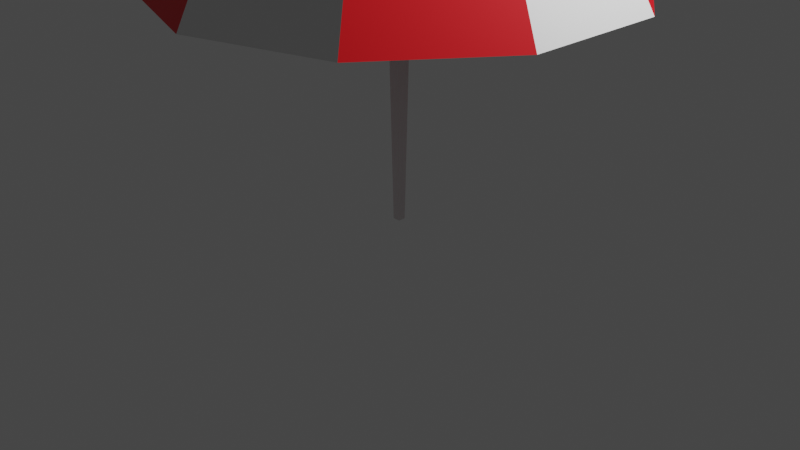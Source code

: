 # Source: umbrella.blend  (saved by Blender 2.93.21; exported with 4.5.12 LTS)
import bpy
from mathutils import Matrix  # noqa: F401  (used for matrix-valued properties, if any)

bpy.ops.wm.read_factory_settings(use_empty=True)
scene = bpy.context.scene
scene.name = 'Scene'

# ---- collections
col_collection = bpy.data.collections.new('Collection'); scene.collection.children.link(col_collection)

# ---- materials (node trees are filled in below, after node groups)
mat_red = bpy.data.materials.new('red')
mat_red.use_transparent_shadow = False
mat_white = bpy.data.materials.new('white')
mat_white.use_transparent_shadow = False
mat_pole = bpy.data.materials.new('pole')
mat_pole.use_transparent_shadow = False

# ---- material node trees
mat_red.use_nodes = True; mat_red.node_tree.nodes.clear()
_N = mat_red.node_tree.nodes; _L = mat_red.node_tree.links
n0 = _N.new('ShaderNodeBsdfPrincipled'); n0.name = 'Principled BSDF'; n0.location = (10, 300)
n0.distribution = 'GGX'
n0.subsurface_method = 'BURLEY'
n0.inputs[0].default_value = (0.8, 0.0, 0.00631, 1.0)
n0.inputs[3].default_value = 1.45
n0.inputs[27].default_value = (0.0, 0.0, 0.0, 1.0)
n0.inputs[28].default_value = 1.0
n1 = _N.new('ShaderNodeOutputMaterial'); n1.name = 'Material Output'; n1.location = (300, 300)
_L.new(n0.outputs[0], n1.inputs[0])
n1.is_active_output = True
mat_white.use_nodes = True; mat_white.node_tree.nodes.clear()
_N = mat_white.node_tree.nodes; _L = mat_white.node_tree.links
n0 = _N.new('ShaderNodeBsdfPrincipled'); n0.name = 'Principled BSDF'; n0.location = (10, 300)
n0.distribution = 'GGX'
n0.subsurface_method = 'BURLEY'
n0.inputs[3].default_value = 1.45
n0.inputs[27].default_value = (0.0, 0.0, 0.0, 1.0)
n0.inputs[28].default_value = 1.0
n1 = _N.new('ShaderNodeOutputMaterial'); n1.name = 'Material Output'; n1.location = (300, 300)
_L.new(n0.outputs[0], n1.inputs[0])
n1.is_active_output = True
mat_pole.use_nodes = True; mat_pole.node_tree.nodes.clear()
_N = mat_pole.node_tree.nodes; _L = mat_pole.node_tree.links
n0 = _N.new('ShaderNodeBsdfPrincipled'); n0.name = 'Principled BSDF'; n0.location = (10, 300)
n0.distribution = 'GGX'
n0.subsurface_method = 'BURLEY'
n0.inputs[0].default_value = (0.8, 0.7535, 0.7621, 1.0)
n0.inputs[3].default_value = 1.45
n0.inputs[27].default_value = (0.0, 0.0, 0.0, 1.0)
n0.inputs[28].default_value = 1.0
n1 = _N.new('ShaderNodeOutputMaterial'); n1.name = 'Material Output'; n1.location = (300, 300)
_L.new(n0.outputs[0], n1.inputs[0])
n1.is_active_output = True

# ---- world
world_world = bpy.data.worlds.new('World'); scene.world = world_world
world_world.use_nodes = True; world_world.node_tree.nodes.clear()
_N = world_world.node_tree.nodes; _L = world_world.node_tree.links
n0 = _N.new('ShaderNodeOutputWorld'); n0.name = 'World Output'; n0.location = (300, 300)
n1 = _N.new('ShaderNodeBackground'); n1.name = 'Background'; n1.location = (10, 300)
n1.inputs[0].default_value = (0.05088, 0.05088, 0.05088, 1.0)
_L.new(n1.outputs[0], n0.inputs[0])
n0.is_active_output = True
world_world.color = (0.05088, 0.05088, 0.05088)
world_world.use_sun_shadow = False
world_world.sun_shadow_jitter_overblur = 0.0

# ---- cameras
cam_camera = bpy.data.cameras.new('Camera')
cam_camera.clip_end = 100.0
cam_camera.ortho_scale = 7.314

# ---- lights
light_light = bpy.data.lights.new('Light', 'POINT')
light_light.transmission_factor = 0.0
light_light.energy = 1000.0
light_light.shadow_soft_size = 0.1
light_light.shadow_maximum_resolution = 0.006
light_light.use_absolute_resolution = True

# ---- meshes
me_sphere = bpy.data.meshes.new('Sphere')
me_sphere.from_pydata([(0.2978, 0.4098, 1.374), (0.5841, 0.8039, 1.226), (0.848, 1.167, 0.986), (1.079, 1.485, 0.6631), (1.269, 1.747, 0.2696), (1.41, 1.941, -0.1793), (0.4818, 0.1565, 1.374), (0.9451, 0.3071, 1.226), (1.372, 0.4458, 0.986), (1.746, 0.5674, 0.6631), (2.053, 0.6672, 0.2696), (2.282, 0.7413, -0.1793), (0.4818, -0.1565, 1.374), (0.9451, -0.3071, 1.226), (1.372, -0.4458, 0.986), (1.746, -0.5674, 0.6631), (2.053, -0.6672, 0.2696), (2.282, -0.7413, -0.1793), (0.2978, -0.4098, 1.374), (0.5841, -0.8039, 1.226), (0.848, -1.167, 0.986), (1.079, -1.485, 0.6631), (1.269, -1.747, 0.2696), (1.41, -1.941, -0.1793), (6.35e-09, -0.5066, 1.374), (6.439e-08, -0.9937, 1.226), (-5.169e-08, -1.443, 0.986), (3.352e-07, -1.836, 0.6631), (1.031e-07, -2.159, 0.2696), (1.805e-07, -2.399, -0.1793), (-0.2978, -0.4098, 1.374), (-0.5841, -0.8039, 1.226), (-0.848, -1.167, 0.986), (-1.079, -1.485, 0.6631), (-1.269, -1.747, 0.2696), (-1.41, -1.941, -0.1793), (-0.4818, -0.1565, 1.374), (-0.9451, -0.3071, 1.226), (-1.372, -0.4458, 0.986), (-1.746, -0.5674, 0.6631), (-2.053, -0.6672, 0.2696), (-2.282, -0.7413, -0.1793), (-2.462e-07, -7.196e-09, 1.424), (-0.4818, 0.1565, 1.374), (-0.9451, 0.3071, 1.226), (-1.372, 0.4458, 0.986), (-1.746, 0.5674, 0.6631), (-2.053, 0.6672, 0.2696), (-2.282, 0.7413, -0.1793), (-0.2978, 0.4098, 1.374), (-0.5841, 0.8039, 1.226), (-0.848, 1.167, 0.986), (-1.079, 1.485, 0.6631), (-1.269, 1.747, 0.2696), (-1.41, 1.941, -0.1793), (-1.097e-07, 0.5066, 1.374), (-2.065e-07, 0.9937, 1.226), (-2.065e-07, 1.443, 0.986), (-2.839e-07, 1.836, 0.6631), (-1.291e-07, 2.159, 0.2696), (-5.16e-07, 2.399, -0.1793), (0.03935, 0.03935, -2.591), (0.1002, -0.1002, 1.423), (0.03935, -0.03935, -2.591), (-0.1002, 0.1002, 1.423), (-0.03935, 0.03935, -2.591), (-0.1002, -0.1002, 1.423), (-0.03935, -0.03935, -2.591), (0.0, 0.0, 1.577), (0.1002, 0.1002, 1.423)], [], [(56, 55, 0, 1), (57, 56, 1, 2), (58, 57, 2, 3), (59, 58, 3, 4), (60, 59, 4, 5), (55, 42, 0), (0, 42, 6), (1, 0, 6, 7), (2, 1, 7, 8), (3, 2, 8, 9), (4, 3, 9, 10), (5, 4, 10, 11), (10, 9, 15, 16), (11, 10, 16, 17), (6, 42, 12), (7, 6, 12, 13), (8, 7, 13, 14), (9, 8, 14, 15), (13, 12, 18, 19), (14, 13, 19, 20), (15, 14, 20, 21), (16, 15, 21, 22), (17, 16, 22, 23), (12, 42, 18), (23, 22, 28, 29), (18, 42, 24), (19, 18, 24, 25), (20, 19, 25, 26), (21, 20, 26, 27), (22, 21, 27, 28), (25, 24, 30, 31), (26, 25, 31, 32), (27, 26, 32, 33), (28, 27, 33, 34), (29, 28, 34, 35), (24, 42, 30), (35, 34, 40, 41), (30, 42, 36), (31, 30, 36, 37), (32, 31, 37, 38), (33, 32, 38, 39), (34, 33, 39, 40), (38, 37, 44, 45), (39, 38, 45, 46), (40, 39, 46, 47), (41, 40, 47, 48), (36, 42, 43), (37, 36, 43, 44), (43, 42, 49), (44, 43, 49, 50), (45, 44, 50, 51), (46, 45, 51, 52), (47, 46, 52, 53), (48, 47, 53, 54), (52, 51, 57, 58), (63, 62, 66, 67), (53, 52, 58, 59), (61, 69, 62, 63), (54, 53, 59, 60), (65, 64, 69, 61), (67, 66, 64, 65), (49, 42, 55), (65, 61, 63, 67), (50, 49, 55, 56), (51, 50, 56, 57), (66, 62, 68), (69, 64, 68), (64, 66, 68), (62, 69, 68)])
me_sphere.polygons.foreach_set('material_index', [1, 1, 1, 1, 1, 1, 0, 0, 0, 0, 0, 0, 1, 1, 1, 1, 1, 1, 0, 0, 0, 0, 0, 0, 1, 1, 1, 1, 1, 1, 0, 0, 0, 0, 0, 0, 1, 1, 1, 1, 1, 1, 0, 0, 0, 0, 0, 0, 1, 1, 1, 1, 1, 1, 0, 2, 0, 2, 0, 2, 2, 0, 0, 0, 0, 2, 2, 2, 2])
_uv = me_sphere.uv_layers.new(name='UVMap')
_uv.uv.foreach_set('vector', [0.7, 0.875, 0.7, 0.9375, 0.6, 0.9375, 0.6, 0.875, 0.7, 0.8125, 0.7, 0.875, 0.6, 0.875, 0.6, 0.8125, 0.7, 0.75, 0.7, 0.8125, 0.6, 0.8125, 0.6, 0.75, 0.7, 0.6875, 0.7, 0.75, 0.6, 0.75, 0.6, 0.6875, 0.7, 0.625, 0.7, 0.6875, 0.6, 0.6875, 0.6, 0.625, 0.7, 0.9375, 0.65, 1.0, 0.6, 0.9375, 0.6, 0.9375, 0.55, 1.0, 0.5, 0.9375, 0.6, 0.875, 0.6, 0.9375, 0.5, 0.9375, 0.5, 0.875, 0.6, 0.8125, 0.6, 0.875, 0.5, 0.875, 0.5, 0.8125, 0.6, 0.75, 0.6, 0.8125, 0.5, 0.8125, 0.5, 0.75, 0.6, 0.6875, 0.6, 0.75, 0.5, 0.75, 0.5, 0.6875, 0.6, 0.625, 0.6, 0.6875, 0.5, 0.6875, 0.5, 0.625, 0.5, 0.6875, 0.5, 0.75, 0.4, 0.75, 0.4, 0.6875, 0.5, 0.625, 0.5, 0.6875, 0.4, 0.6875, 0.4, 0.625, 0.5, 0.9375, 0.45, 1.0, 0.4, 0.9375, 0.5, 0.875, 0.5, 0.9375, 0.4, 0.9375, 0.4, 0.875, 0.5, 0.8125, 0.5, 0.875, 0.4, 0.875, 0.4, 0.8125, 0.5, 0.75, 0.5, 0.8125, 0.4, 0.8125, 0.4, 0.75, 0.4, 0.875, 0.4, 0.9375, 0.3, 0.9375, 0.3, 0.875, 0.4, 0.8125, 0.4, 0.875, 0.3, 0.875, 0.3, 0.8125, 0.4, 0.75, 0.4, 0.8125, 0.3, 0.8125, 0.3, 0.75, 0.4, 0.6875, 0.4, 0.75, 0.3, 0.75, 0.3, 0.6875, 0.4, 0.625, 0.4, 0.6875, 0.3, 0.6875, 0.3, 0.625, 0.4, 0.9375, 0.35, 1.0, 0.3, 0.9375, 0.3, 0.625, 0.3, 0.6875, 0.2, 0.6875, 0.2, 0.625, 0.3, 0.9375, 0.25, 1.0, 0.2, 0.9375, 0.3, 0.875, 0.3, 0.9375, 0.2, 0.9375, 0.2, 0.875, 0.3, 0.8125, 0.3, 0.875, 0.2, 0.875, 0.2, 0.8125, 0.3, 0.75, 0.3, 0.8125, 0.2, 0.8125, 0.2, 0.75, 0.3, 0.6875, 0.3, 0.75, 0.2, 0.75, 0.2, 0.6875, 0.2, 0.875, 0.2, 0.9375, 0.1, 0.9375, 0.1, 0.875, 0.2, 0.8125, 0.2, 0.875, 0.1, 0.875, 0.1, 0.8125, 0.2, 0.75, 0.2, 0.8125, 0.1, 0.8125, 0.1, 0.75, 0.2, 0.6875, 0.2, 0.75, 0.1, 0.75, 0.1, 0.6875, 0.2, 0.625, 0.2, 0.6875, 0.1, 0.6875, 0.1, 0.625, 0.2, 0.9375, 0.15, 1.0, 0.1, 0.9375, 0.1, 0.625, 0.1, 0.6875, 5.96e-08, 0.6875, 5.96e-08, 0.625, 0.1, 0.9375, 0.05, 1.0, 8.941e-08, 0.9375, 0.1, 0.875, 0.1, 0.9375, 8.941e-08, 0.9375, 5.96e-08, 0.875, 0.1, 0.8125, 0.1, 0.875, 5.96e-08, 0.875, 5.96e-08, 0.8125, 0.1, 0.75, 0.1, 0.8125, 5.96e-08, 0.8125, 5.96e-08, 0.75, 0.1, 0.6875, 0.1, 0.75, 5.96e-08, 0.75, 5.96e-08, 0.6875, 1.0, 0.8125, 1.0, 0.875, 0.9, 0.875, 0.9, 0.8125, 1.0, 0.75, 1.0, 0.8125, 0.9, 0.8125, 0.9, 0.75, 1.0, 0.6875, 1.0, 0.75, 0.9, 0.75, 0.9, 0.6875, 1.0, 0.625, 1.0, 0.6875, 0.9, 0.6875, 0.9, 0.625, 1.0, 0.9375, 0.95, 1.0, 0.9, 0.9375, 1.0, 0.875, 1.0, 0.9375, 0.9, 0.9375, 0.9, 0.875, 0.9, 0.9375, 0.85, 1.0, 0.8, 0.9375, 0.9, 0.875, 0.9, 0.9375, 0.8, 0.9375, 0.8, 0.875, 0.9, 0.8125, 0.9, 0.875, 0.8, 0.875, 0.8, 0.8125, 0.9, 0.75, 0.9, 0.8125, 0.8, 0.8125, 0.8, 0.75, 0.9, 0.6875, 0.9, 0.75, 0.8, 0.75, 0.8, 0.6875, 0.9, 0.625, 0.9, 0.6875, 0.8, 0.6875, 0.8, 0.625, 0.8, 0.75, 0.8, 0.8125, 0.7, 0.8125, 0.7, 0.75, 0.375, 0.0, 0.6196, 0.0, 0.6196, 0.25, 0.375, 0.25, 0.8, 0.6875, 0.8, 0.75, 0.7, 0.75, 0.7, 0.6875, 0.375, 0.25, 0.6196, 0.25, 0.6196, 0.5, 0.375, 0.5, 0.8, 0.625, 0.8, 0.6875, 0.7, 0.6875, 0.7, 0.625, 0.375, 0.5, 0.6196, 0.5, 0.6196, 0.75, 0.375, 0.75, 0.375, 0.75, 0.6196, 0.75, 0.6196, 1.0, 0.375, 1.0, 0.8, 0.9375, 0.75, 1.0, 0.7, 0.9375, 0.625, 0.5, 0.875, 0.5, 0.875, 0.75, 0.625, 0.75, 0.8, 0.875, 0.8, 0.9375, 0.7, 0.9375, 0.7, 0.875, 0.8, 0.8125, 0.8, 0.875, 0.7, 0.875, 0.7, 0.8125, 0.6196, 0.25, 0.6196, 0.0, 0.625, 0.25, 0.6196, 0.75, 0.6196, 0.5, 0.625, 0.75, 0.6196, 1.0, 0.6196, 0.75, 0.625, 1.0, 0.6196, 0.5, 0.6196, 0.25, 0.625, 0.5])
me_sphere.materials.append(mat_red)
me_sphere.materials.append(mat_white)
me_sphere.materials.append(mat_pole)
me_sphere.use_remesh_fix_poles = True
me_sphere.use_remesh_preserve_attributes = False
me_sphere.update()

# ---- objects
ob_light = bpy.data.objects.new('Light', light_light)
ob_camera = bpy.data.objects.new('Camera', cam_camera)
ob_sphere = bpy.data.objects.new('Sphere', me_sphere)

# ---- transforms, parenting, visibility, modifiers, constraints
ob_light.location = (4.076, 1.005, 5.904)
ob_light.rotation_euler = (0.6503, 0.05522, 1.866)
ob_light.lock_rotations_4d = False
ob_light.empty_display_type = 'ARROWS'
ob_light.color = (0.0, 0.0, 0.0, 0.0)
ob_light.lineart.crease_threshold = 0.0
ob_camera.location = (7.359, -6.926, 4.958)
ob_camera.rotation_euler = (1.109, 0.0, 0.8149)
ob_camera.lock_rotations_4d = False
ob_camera.empty_display_type = 'ARROWS'
ob_camera.color = (0.0, 0.0, 0.0, 0.0)
ob_camera.display_type = 'WIRE'
ob_camera.lineart.crease_threshold = 0.0
ob_sphere.location = (0.0, 0.0, 2.597)

# ---- collection membership
col_collection.objects.link(ob_light)
col_collection.objects.link(ob_camera)
col_collection.objects.link(ob_sphere)

# ---- scene / render settings (as saved in the file)
scene.camera = ob_camera
scene.frame_start = 1; scene.frame_end = 250; scene.frame_set(1)
scene.render.engine = 'BLENDER_EEVEE_NEXT'
scene.cycles.use_denoising = False
scene.cycles.samples = 128
scene.cycles.sampling_pattern = 'TABULATED_SOBOL'
scene.cycles.use_adaptive_sampling = False
scene.cycles.use_light_tree = False
scene.view_settings.view_transform = 'Filmic'
bpy.context.view_layer.update()
